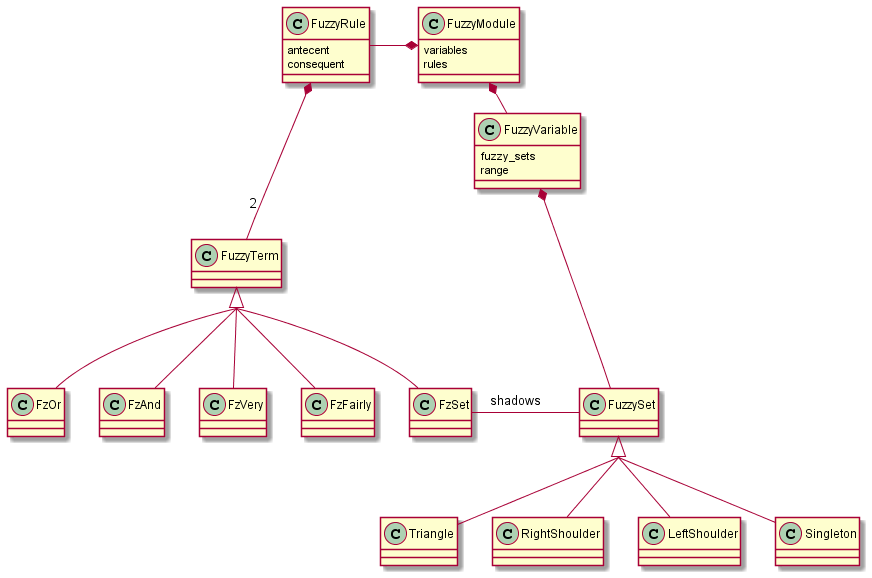

The diagram above was rendered by PlantUML. Its source (embedded in the PNG):
@startuml
skinparam groupInheritance 2

' Class Definitions of Main Fuzzy Logic 
class FuzzySet {

}

class FuzzyVariable {
    fuzzy_sets
    range
}

class FuzzyModule {
    variables
    rules
}

class FuzzyRule {
    antecent
    consequent
}

class FuzzyTerm {

}

' Class Definitions for Specialization of FuzzyTerm
class FzOr {

}

class FzAnd {

}

class FzVery {

}

class FzFairly {

}

class FzSet {

}

' Class Definitions for Specialization of FuzzySet
class Triangle {

}

class RightShoulder {

}

class LeftShoulder {

}

class Singleton {

}

' General relationships related to the fuzzy logic system
FuzzyVariable *-- FuzzySet 
FuzzyModule *-right- FuzzyVariable 
FuzzyModule *-left- FuzzyRule 
FuzzyRule *-- "2" FuzzyTerm 

' Specializations of FuzzyTerm
FuzzyTerm <|-- FzOr
FuzzyTerm <|-- FzAnd
FuzzyTerm <|-- FzVery
FuzzyTerm <|-- FzFairly
FuzzyTerm <|-- FzSet

FzSet -right- FuzzySet : shadows

' Specialization of FuzzySet
FuzzySet <|-- Triangle
FuzzySet <|-- LeftShoulder
FuzzySet <|-- RightShoulder
FuzzySet <|-- Singleton

@enduml